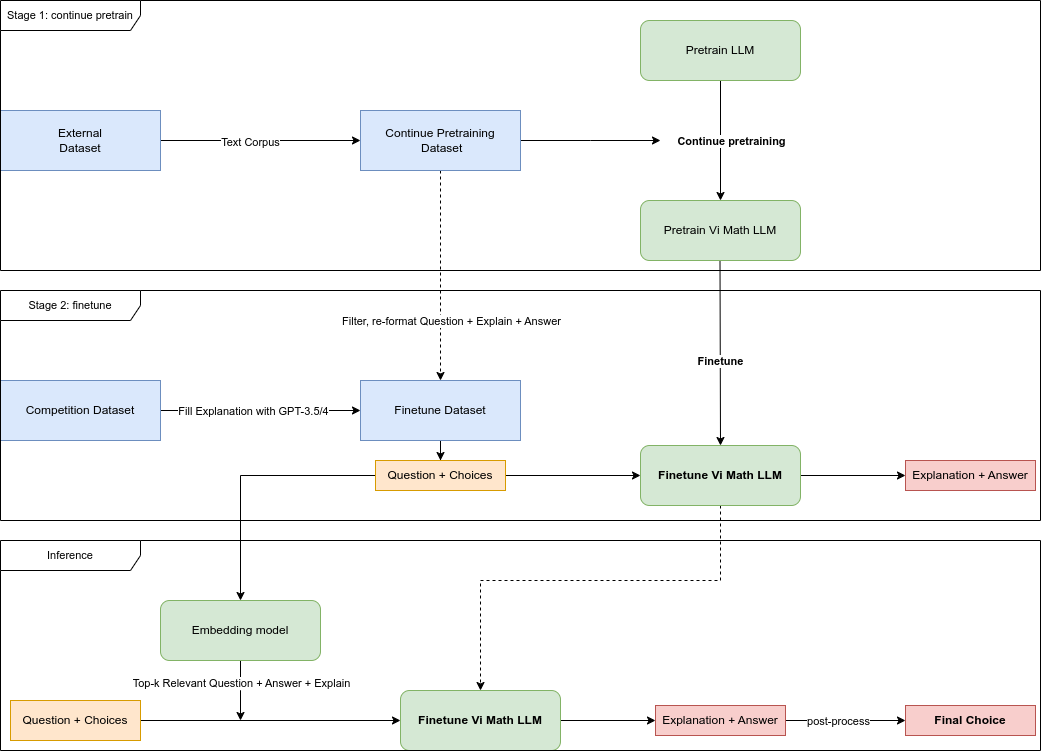

The diagram above was exported from draw.io. Its source (the exported page's mxGraphModel, read from the mxfile embedded in the PNG):
<mxGraphModel dx="2284" dy="759" grid="1" gridSize="10" guides="1" tooltips="1" connect="1" arrows="1" fold="1" page="1" pageScale="1" pageWidth="850" pageHeight="1100" math="0" shadow="0">
  <root>
    <mxCell id="0" />
    <mxCell id="1" parent="0" />
    <mxCell id="M4kiTnJcH5t07vda7kEv-10" style="edgeStyle=orthogonalEdgeStyle;rounded=0;orthogonalLoop=1;jettySize=auto;html=1;entryX=0.5;entryY=0;entryDx=0;entryDy=0;" edge="1" parent="1" source="M4kiTnJcH5t07vda7kEv-1" target="M4kiTnJcH5t07vda7kEv-3">
      <mxGeometry relative="1" as="geometry" />
    </mxCell>
    <mxCell id="M4kiTnJcH5t07vda7kEv-11" value="Continue pretraining" style="edgeLabel;html=1;align=center;verticalAlign=middle;resizable=0;points=[];fontStyle=1" vertex="1" connectable="0" parent="M4kiTnJcH5t07vda7kEv-10">
      <mxGeometry x="-0.0769" y="-1" relative="1" as="geometry">
        <mxPoint x="11" y="5" as="offset" />
      </mxGeometry>
    </mxCell>
    <mxCell id="M4kiTnJcH5t07vda7kEv-1" value="Pretrain LLM" style="rounded=1;whiteSpace=wrap;html=1;fillColor=#d5e8d4;strokeColor=#82b366;" vertex="1" parent="1">
      <mxGeometry x="160" y="260" width="160" height="60" as="geometry" />
    </mxCell>
    <mxCell id="M4kiTnJcH5t07vda7kEv-38" style="edgeStyle=orthogonalEdgeStyle;rounded=0;orthogonalLoop=1;jettySize=auto;html=1;entryX=0.5;entryY=0;entryDx=0;entryDy=0;" edge="1" parent="1" target="M4kiTnJcH5t07vda7kEv-6">
      <mxGeometry relative="1" as="geometry">
        <mxPoint x="239.5" y="500" as="sourcePoint" />
        <mxPoint x="239.5" y="620" as="targetPoint" />
      </mxGeometry>
    </mxCell>
    <mxCell id="M4kiTnJcH5t07vda7kEv-39" value="Finetune" style="edgeLabel;html=1;align=center;verticalAlign=middle;resizable=0;points=[];fontStyle=1" vertex="1" connectable="0" parent="M4kiTnJcH5t07vda7kEv-38">
      <mxGeometry x="-0.0167" y="-3" relative="1" as="geometry">
        <mxPoint x="3" y="9" as="offset" />
      </mxGeometry>
    </mxCell>
    <mxCell id="M4kiTnJcH5t07vda7kEv-3" value="Pretrain Vi Math LLM" style="rounded=1;whiteSpace=wrap;html=1;fillColor=#d5e8d4;strokeColor=#82b366;" vertex="1" parent="1">
      <mxGeometry x="160" y="440" width="160" height="60" as="geometry" />
    </mxCell>
    <mxCell id="M4kiTnJcH5t07vda7kEv-43" style="edgeStyle=orthogonalEdgeStyle;rounded=0;orthogonalLoop=1;jettySize=auto;html=1;entryX=0;entryY=0.5;entryDx=0;entryDy=0;" edge="1" parent="1" source="M4kiTnJcH5t07vda7kEv-6" target="M4kiTnJcH5t07vda7kEv-42">
      <mxGeometry relative="1" as="geometry" />
    </mxCell>
    <mxCell id="M4kiTnJcH5t07vda7kEv-50" style="edgeStyle=orthogonalEdgeStyle;rounded=0;orthogonalLoop=1;jettySize=auto;html=1;entryX=0.5;entryY=0;entryDx=0;entryDy=0;dashed=1;" edge="1" parent="1" source="M4kiTnJcH5t07vda7kEv-6" target="M4kiTnJcH5t07vda7kEv-49">
      <mxGeometry relative="1" as="geometry">
        <Array as="points">
          <mxPoint x="240" y="820" />
          <mxPoint y="820" />
        </Array>
      </mxGeometry>
    </mxCell>
    <mxCell id="M4kiTnJcH5t07vda7kEv-6" value="Finetune Vi Math LLM" style="rounded=1;whiteSpace=wrap;html=1;fillColor=#d5e8d4;strokeColor=#82b366;fontStyle=1" vertex="1" parent="1">
      <mxGeometry x="160" y="685" width="160" height="60" as="geometry" />
    </mxCell>
    <mxCell id="M4kiTnJcH5t07vda7kEv-13" style="edgeStyle=orthogonalEdgeStyle;rounded=0;orthogonalLoop=1;jettySize=auto;html=1;" edge="1" parent="1" source="M4kiTnJcH5t07vda7kEv-12">
      <mxGeometry relative="1" as="geometry">
        <mxPoint x="180" y="380" as="targetPoint" />
      </mxGeometry>
    </mxCell>
    <mxCell id="M4kiTnJcH5t07vda7kEv-21" style="edgeStyle=orthogonalEdgeStyle;rounded=0;orthogonalLoop=1;jettySize=auto;html=1;entryX=0.5;entryY=0;entryDx=0;entryDy=0;dashed=1;" edge="1" parent="1" source="M4kiTnJcH5t07vda7kEv-12" target="M4kiTnJcH5t07vda7kEv-16">
      <mxGeometry relative="1" as="geometry" />
    </mxCell>
    <mxCell id="M4kiTnJcH5t07vda7kEv-22" value="Filter, re-format Question + Explain + Answer" style="edgeLabel;html=1;align=center;verticalAlign=middle;resizable=0;points=[];" vertex="1" connectable="0" parent="M4kiTnJcH5t07vda7kEv-21">
      <mxGeometry x="0.0667" y="4" relative="1" as="geometry">
        <mxPoint x="6" y="38" as="offset" />
      </mxGeometry>
    </mxCell>
    <mxCell id="M4kiTnJcH5t07vda7kEv-12" value="Continue Pretraining&lt;br&gt;&amp;nbsp;Dataset" style="rounded=0;whiteSpace=wrap;html=1;fillColor=#dae8fc;strokeColor=#6c8ebf;" vertex="1" parent="1">
      <mxGeometry x="-120" y="350" width="160" height="60" as="geometry" />
    </mxCell>
    <mxCell id="M4kiTnJcH5t07vda7kEv-33" style="edgeStyle=orthogonalEdgeStyle;rounded=0;orthogonalLoop=1;jettySize=auto;html=1;entryX=0.5;entryY=0;entryDx=0;entryDy=0;" edge="1" parent="1" source="M4kiTnJcH5t07vda7kEv-16" target="M4kiTnJcH5t07vda7kEv-32">
      <mxGeometry relative="1" as="geometry" />
    </mxCell>
    <mxCell id="M4kiTnJcH5t07vda7kEv-16" value="Finetune Dataset" style="rounded=0;whiteSpace=wrap;html=1;fillColor=#dae8fc;strokeColor=#6c8ebf;" vertex="1" parent="1">
      <mxGeometry x="-120" y="620" width="160" height="60" as="geometry" />
    </mxCell>
    <mxCell id="M4kiTnJcH5t07vda7kEv-31" style="edgeStyle=orthogonalEdgeStyle;rounded=0;orthogonalLoop=1;jettySize=auto;html=1;entryX=0;entryY=0.5;entryDx=0;entryDy=0;" edge="1" parent="1" source="M4kiTnJcH5t07vda7kEv-20" target="M4kiTnJcH5t07vda7kEv-12">
      <mxGeometry relative="1" as="geometry" />
    </mxCell>
    <mxCell id="M4kiTnJcH5t07vda7kEv-46" value="Text Corpus" style="edgeLabel;html=1;align=center;verticalAlign=middle;resizable=0;points=[];" vertex="1" connectable="0" parent="M4kiTnJcH5t07vda7kEv-31">
      <mxGeometry x="-0.11" y="-1" relative="1" as="geometry">
        <mxPoint as="offset" />
      </mxGeometry>
    </mxCell>
    <mxCell id="M4kiTnJcH5t07vda7kEv-20" value="External&lt;br&gt;Dataset" style="rounded=0;whiteSpace=wrap;html=1;fillColor=#dae8fc;strokeColor=#6c8ebf;" vertex="1" parent="1">
      <mxGeometry x="-480" y="350" width="160" height="60" as="geometry" />
    </mxCell>
    <mxCell id="M4kiTnJcH5t07vda7kEv-29" style="edgeStyle=orthogonalEdgeStyle;rounded=0;orthogonalLoop=1;jettySize=auto;html=1;entryX=0;entryY=0.5;entryDx=0;entryDy=0;" edge="1" parent="1" source="M4kiTnJcH5t07vda7kEv-28" target="M4kiTnJcH5t07vda7kEv-16">
      <mxGeometry relative="1" as="geometry" />
    </mxCell>
    <mxCell id="M4kiTnJcH5t07vda7kEv-30" value="Fill Explanation with GPT-3.5/4" style="edgeLabel;html=1;align=center;verticalAlign=middle;resizable=0;points=[];" vertex="1" connectable="0" parent="M4kiTnJcH5t07vda7kEv-29">
      <mxGeometry x="-0.0783" relative="1" as="geometry">
        <mxPoint as="offset" />
      </mxGeometry>
    </mxCell>
    <mxCell id="M4kiTnJcH5t07vda7kEv-28" value="Competition Dataset" style="rounded=0;whiteSpace=wrap;html=1;fillColor=#dae8fc;strokeColor=#6c8ebf;" vertex="1" parent="1">
      <mxGeometry x="-480" y="620" width="160" height="60" as="geometry" />
    </mxCell>
    <mxCell id="M4kiTnJcH5t07vda7kEv-34" style="edgeStyle=orthogonalEdgeStyle;rounded=0;orthogonalLoop=1;jettySize=auto;html=1;entryX=0;entryY=0.5;entryDx=0;entryDy=0;" edge="1" parent="1" source="M4kiTnJcH5t07vda7kEv-32" target="M4kiTnJcH5t07vda7kEv-6">
      <mxGeometry relative="1" as="geometry" />
    </mxCell>
    <mxCell id="M4kiTnJcH5t07vda7kEv-52" style="edgeStyle=orthogonalEdgeStyle;rounded=0;orthogonalLoop=1;jettySize=auto;html=1;entryX=0.5;entryY=0;entryDx=0;entryDy=0;" edge="1" parent="1" source="M4kiTnJcH5t07vda7kEv-32" target="M4kiTnJcH5t07vda7kEv-51">
      <mxGeometry relative="1" as="geometry">
        <Array as="points">
          <mxPoint x="-240" y="715" />
        </Array>
      </mxGeometry>
    </mxCell>
    <mxCell id="M4kiTnJcH5t07vda7kEv-32" value="Question + Choices" style="rounded=0;whiteSpace=wrap;html=1;fillColor=#ffe6cc;strokeColor=#d79b00;" vertex="1" parent="1">
      <mxGeometry x="-105" y="700" width="130" height="30" as="geometry" />
    </mxCell>
    <mxCell id="M4kiTnJcH5t07vda7kEv-42" value="Explanation + Answer" style="rounded=0;whiteSpace=wrap;html=1;fillColor=#f8cecc;strokeColor=#b85450;" vertex="1" parent="1">
      <mxGeometry x="425" y="700" width="130" height="30" as="geometry" />
    </mxCell>
    <mxCell id="M4kiTnJcH5t07vda7kEv-44" value="&lt;font style=&quot;font-size: 11px;&quot;&gt;Stage 1: continue pretrain&lt;/font&gt;" style="shape=umlFrame;whiteSpace=wrap;html=1;pointerEvents=0;fontSize=11;width=140;height=30;" vertex="1" parent="1">
      <mxGeometry x="-480" y="240" width="1040" height="270" as="geometry" />
    </mxCell>
    <mxCell id="M4kiTnJcH5t07vda7kEv-45" value="&lt;font style=&quot;font-size: 11px;&quot;&gt;Stage 2: finetune&lt;/font&gt;" style="shape=umlFrame;whiteSpace=wrap;html=1;pointerEvents=0;fontSize=11;width=140;height=30;align=center;" vertex="1" parent="1">
      <mxGeometry x="-480" y="530" width="1040" height="230" as="geometry" />
    </mxCell>
    <mxCell id="M4kiTnJcH5t07vda7kEv-55" style="edgeStyle=orthogonalEdgeStyle;rounded=0;orthogonalLoop=1;jettySize=auto;html=1;" edge="1" parent="1" source="M4kiTnJcH5t07vda7kEv-48" target="M4kiTnJcH5t07vda7kEv-49">
      <mxGeometry relative="1" as="geometry" />
    </mxCell>
    <mxCell id="M4kiTnJcH5t07vda7kEv-48" value="Question + Choices" style="rounded=0;whiteSpace=wrap;html=1;fillColor=#ffe6cc;strokeColor=#d79b00;" vertex="1" parent="1">
      <mxGeometry x="-470" y="940" width="130" height="40" as="geometry" />
    </mxCell>
    <mxCell id="M4kiTnJcH5t07vda7kEv-57" style="edgeStyle=orthogonalEdgeStyle;rounded=0;orthogonalLoop=1;jettySize=auto;html=1;" edge="1" parent="1" source="M4kiTnJcH5t07vda7kEv-49" target="M4kiTnJcH5t07vda7kEv-56">
      <mxGeometry relative="1" as="geometry" />
    </mxCell>
    <mxCell id="M4kiTnJcH5t07vda7kEv-49" value="Finetune Vi Math LLM" style="rounded=1;whiteSpace=wrap;html=1;fillColor=#d5e8d4;strokeColor=#82b366;fontStyle=1" vertex="1" parent="1">
      <mxGeometry x="-80" y="930" width="160" height="60" as="geometry" />
    </mxCell>
    <mxCell id="M4kiTnJcH5t07vda7kEv-66" style="edgeStyle=orthogonalEdgeStyle;rounded=0;orthogonalLoop=1;jettySize=auto;html=1;" edge="1" parent="1" source="M4kiTnJcH5t07vda7kEv-51">
      <mxGeometry relative="1" as="geometry">
        <mxPoint x="-240" y="960" as="targetPoint" />
      </mxGeometry>
    </mxCell>
    <mxCell id="M4kiTnJcH5t07vda7kEv-67" value="Top-k Relevant Question + Answer + Explain" style="edgeLabel;html=1;align=center;verticalAlign=middle;resizable=0;points=[];" vertex="1" connectable="0" parent="M4kiTnJcH5t07vda7kEv-66">
      <mxGeometry x="-0.2728" y="-4" relative="1" as="geometry">
        <mxPoint x="4" as="offset" />
      </mxGeometry>
    </mxCell>
    <mxCell id="M4kiTnJcH5t07vda7kEv-51" value="Embedding model" style="rounded=1;whiteSpace=wrap;html=1;fillColor=#d5e8d4;strokeColor=#82b366;fontStyle=0" vertex="1" parent="1">
      <mxGeometry x="-320" y="840" width="160" height="60" as="geometry" />
    </mxCell>
    <mxCell id="M4kiTnJcH5t07vda7kEv-63" style="edgeStyle=orthogonalEdgeStyle;rounded=0;orthogonalLoop=1;jettySize=auto;html=1;" edge="1" parent="1" source="M4kiTnJcH5t07vda7kEv-56" target="M4kiTnJcH5t07vda7kEv-62">
      <mxGeometry relative="1" as="geometry" />
    </mxCell>
    <mxCell id="M4kiTnJcH5t07vda7kEv-64" value="post-process" style="edgeLabel;html=1;align=center;verticalAlign=middle;resizable=0;points=[];" vertex="1" connectable="0" parent="M4kiTnJcH5t07vda7kEv-63">
      <mxGeometry x="-0.1294" y="2" relative="1" as="geometry">
        <mxPoint y="2" as="offset" />
      </mxGeometry>
    </mxCell>
    <mxCell id="M4kiTnJcH5t07vda7kEv-56" value="Explanation + Answer" style="rounded=0;whiteSpace=wrap;html=1;fillColor=#f8cecc;strokeColor=#b85450;" vertex="1" parent="1">
      <mxGeometry x="175" y="945" width="130" height="30" as="geometry" />
    </mxCell>
    <mxCell id="M4kiTnJcH5t07vda7kEv-62" value="Final Choice" style="rounded=0;whiteSpace=wrap;html=1;fillColor=#f8cecc;strokeColor=#b85450;fontStyle=1" vertex="1" parent="1">
      <mxGeometry x="425" y="945" width="130" height="30" as="geometry" />
    </mxCell>
    <mxCell id="M4kiTnJcH5t07vda7kEv-65" value="Inference" style="shape=umlFrame;whiteSpace=wrap;html=1;pointerEvents=0;fontSize=11;width=140;height=30;align=center;" vertex="1" parent="1">
      <mxGeometry x="-480" y="780" width="1040" height="210" as="geometry" />
    </mxCell>
  </root>
</mxGraphModel>